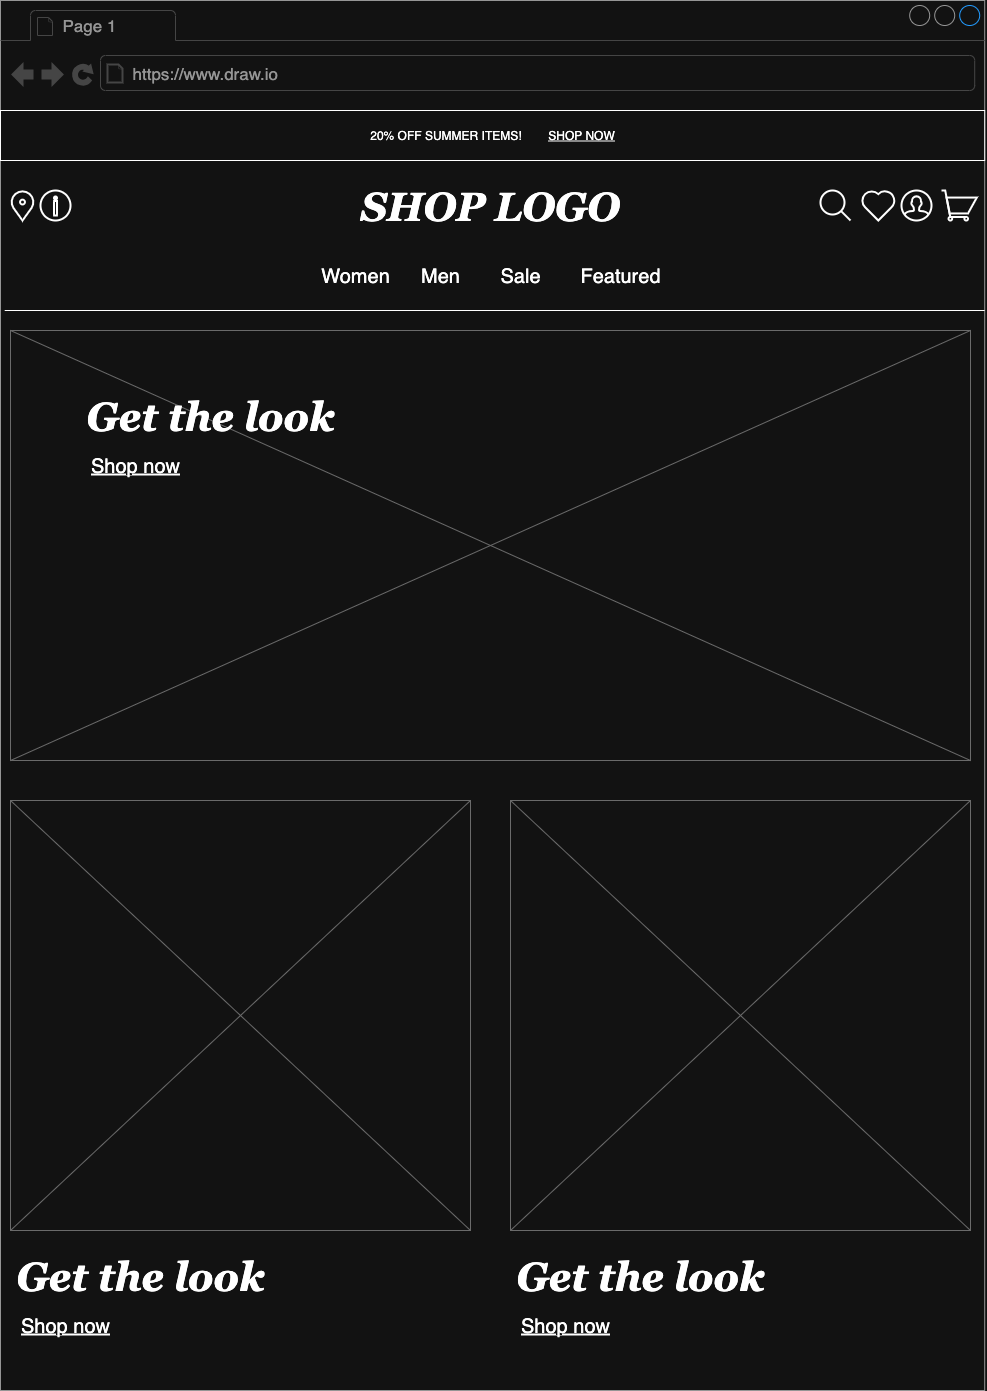

The diagram above was exported from draw.io. Its source (the exported page's mxGraphModel, read from the mxfile embedded in the PNG):
<mxGraphModel dx="946" dy="1710" grid="1" gridSize="10" guides="1" tooltips="1" connect="1" arrows="1" fold="1" page="1" pageScale="1" pageWidth="850" pageHeight="1100" math="0" shadow="0">
  <root>
    <mxCell id="0" />
    <mxCell id="1" parent="0" />
    <mxCell id="nLWK5qvdJjvw-9cZtyJv-51" value="" style="strokeWidth=1;shadow=0;dashed=0;align=center;html=1;shape=mxgraph.mockup.containers.browserWindow;rSize=0;strokeColor=#666666;strokeColor2=#008cff;strokeColor3=#c4c4c4;mainText=,;recursiveResize=0;" parent="1" vertex="1">
      <mxGeometry y="-110" width="984.2" height="1390" as="geometry" />
    </mxCell>
    <mxCell id="nLWK5qvdJjvw-9cZtyJv-52" value="Page 1" style="strokeWidth=1;shadow=0;dashed=0;align=center;html=1;shape=mxgraph.mockup.containers.anchor;fontSize=17;fontColor=#666666;align=left;whiteSpace=wrap;" parent="nLWK5qvdJjvw-9cZtyJv-51" vertex="1">
      <mxGeometry x="60" y="12" width="110" height="26" as="geometry" />
    </mxCell>
    <mxCell id="nLWK5qvdJjvw-9cZtyJv-53" value="https://www.draw.io" style="strokeWidth=1;shadow=0;dashed=0;align=center;html=1;shape=mxgraph.mockup.containers.anchor;rSize=0;fontSize=17;fontColor=#666666;align=left;" parent="nLWK5qvdJjvw-9cZtyJv-51" vertex="1">
      <mxGeometry x="130" y="60" width="250" height="26" as="geometry" />
    </mxCell>
    <mxCell id="nLWK5qvdJjvw-9cZtyJv-39" value="20% OFF SUMMER ITEMS!&amp;nbsp; &amp;nbsp; &amp;nbsp; &amp;nbsp;&amp;nbsp;&lt;u style=&quot;background-color: transparent; color: light-dark(rgb(0, 0, 0), rgb(255, 255, 255));&quot;&gt;SHOP NOW&lt;/u&gt;" style="rounded=0;whiteSpace=wrap;html=1;align=center;labelBackgroundColor=none;" parent="nLWK5qvdJjvw-9cZtyJv-51" vertex="1">
      <mxGeometry y="110" width="984.2" height="50" as="geometry" />
    </mxCell>
    <mxCell id="nLWK5qvdJjvw-9cZtyJv-44" value="" style="endArrow=none;html=1;rounded=0;" parent="nLWK5qvdJjvw-9cZtyJv-51" edge="1">
      <mxGeometry width="50" height="50" relative="1" as="geometry">
        <mxPoint x="4.2" y="310" as="sourcePoint" />
        <mxPoint x="984.2" y="310" as="targetPoint" />
      </mxGeometry>
    </mxCell>
    <mxCell id="nLWK5qvdJjvw-9cZtyJv-56" value="" style="verticalLabelPosition=bottom;shadow=0;dashed=0;align=center;html=1;verticalAlign=top;strokeWidth=1;shape=mxgraph.mockup.graphics.simpleIcon;strokeColor=#999999;" parent="nLWK5qvdJjvw-9cZtyJv-51" vertex="1">
      <mxGeometry x="10" y="800" width="460" height="430" as="geometry" />
    </mxCell>
    <mxCell id="nLWK5qvdJjvw-9cZtyJv-57" value="" style="verticalLabelPosition=bottom;shadow=0;dashed=0;align=center;html=1;verticalAlign=top;strokeWidth=1;shape=mxgraph.mockup.graphics.simpleIcon;strokeColor=#999999;" parent="nLWK5qvdJjvw-9cZtyJv-51" vertex="1">
      <mxGeometry x="510" y="800" width="460" height="430" as="geometry" />
    </mxCell>
    <mxCell id="nLWK5qvdJjvw-9cZtyJv-58" value="&lt;font style=&quot;font-size: 40px;&quot; face=&quot;Georgia&quot;&gt;&lt;b style=&quot;&quot;&gt;&lt;i style=&quot;&quot;&gt;Get the look&lt;/i&gt;&lt;/b&gt;&lt;/font&gt;" style="text;html=1;align=center;verticalAlign=middle;whiteSpace=wrap;rounded=0;labelBackgroundColor=none;" parent="nLWK5qvdJjvw-9cZtyJv-51" vertex="1">
      <mxGeometry y="1240" width="280" height="70" as="geometry" />
    </mxCell>
    <mxCell id="nLWK5qvdJjvw-9cZtyJv-59" value="&lt;font style=&quot;font-size: 20px;&quot;&gt;&lt;u&gt;Shop now&lt;/u&gt;&lt;/font&gt;" style="text;html=1;align=center;verticalAlign=middle;whiteSpace=wrap;rounded=0;" parent="nLWK5qvdJjvw-9cZtyJv-51" vertex="1">
      <mxGeometry x="10" y="1310" width="110" height="30" as="geometry" />
    </mxCell>
    <mxCell id="nLWK5qvdJjvw-9cZtyJv-69" value="&lt;font style=&quot;font-size: 40px;&quot; face=&quot;Georgia&quot;&gt;&lt;b style=&quot;&quot;&gt;&lt;i style=&quot;&quot;&gt;Get the look&lt;/i&gt;&lt;/b&gt;&lt;/font&gt;" style="text;html=1;align=center;verticalAlign=middle;whiteSpace=wrap;rounded=0;labelBackgroundColor=none;" parent="nLWK5qvdJjvw-9cZtyJv-51" vertex="1">
      <mxGeometry x="500" y="1240" width="280" height="70" as="geometry" />
    </mxCell>
    <mxCell id="nLWK5qvdJjvw-9cZtyJv-70" value="&lt;font style=&quot;font-size: 20px;&quot;&gt;&lt;u&gt;Shop now&lt;/u&gt;&lt;/font&gt;" style="text;html=1;align=center;verticalAlign=middle;whiteSpace=wrap;rounded=0;" parent="nLWK5qvdJjvw-9cZtyJv-51" vertex="1">
      <mxGeometry x="510" y="1310" width="110" height="30" as="geometry" />
    </mxCell>
    <mxCell id="nLWK5qvdJjvw-9cZtyJv-8" value="&lt;font style=&quot;font-size: 40px;&quot; face=&quot;Georgia&quot;&gt;&lt;b style=&quot;&quot;&gt;&lt;i style=&quot;&quot;&gt;SHOP LOGO&lt;/i&gt;&lt;/b&gt;&lt;/font&gt;" style="text;html=1;align=center;verticalAlign=middle;whiteSpace=wrap;rounded=0;labelBackgroundColor=none;" parent="1" vertex="1">
      <mxGeometry x="350" y="60" width="280" height="70" as="geometry" />
    </mxCell>
    <mxCell id="nLWK5qvdJjvw-9cZtyJv-40" value="" style="group;labelBackgroundColor=none;" parent="1" connectable="0" vertex="1">
      <mxGeometry x="820" y="79.99999999999997" width="156.28999999999996" height="30.00000000000003" as="geometry" />
    </mxCell>
    <mxCell id="nLWK5qvdJjvw-9cZtyJv-35" value="" style="html=1;verticalLabelPosition=bottom;align=center;labelBackgroundColor=none;verticalAlign=top;strokeWidth=2;shadow=0;dashed=0;shape=mxgraph.ios7.icons.user;" parent="nLWK5qvdJjvw-9cZtyJv-40" vertex="1">
      <mxGeometry x="81" width="30" height="30" as="geometry" />
    </mxCell>
    <mxCell id="nLWK5qvdJjvw-9cZtyJv-36" value="" style="html=1;verticalLabelPosition=bottom;align=center;labelBackgroundColor=none;verticalAlign=top;strokeWidth=2;shadow=0;dashed=0;shape=mxgraph.ios7.icons.shopping_cart;aspect=fixed;" parent="nLWK5qvdJjvw-9cZtyJv-40" vertex="1">
      <mxGeometry x="121" width="35.29" height="30" as="geometry" />
    </mxCell>
    <mxCell id="nLWK5qvdJjvw-9cZtyJv-37" value="" style="html=1;verticalLabelPosition=bottom;align=center;labelBackgroundColor=none;verticalAlign=top;strokeWidth=2;shadow=0;dashed=0;shape=mxgraph.ios7.icons.heart;aspect=fixed;" parent="nLWK5qvdJjvw-9cZtyJv-40" vertex="1">
      <mxGeometry x="41" y="2.842170943040401e-14" width="33.63" height="30" as="geometry" />
    </mxCell>
    <mxCell id="nLWK5qvdJjvw-9cZtyJv-38" value="" style="html=1;verticalLabelPosition=bottom;align=center;labelBackgroundColor=none;verticalAlign=top;strokeWidth=2;shadow=0;dashed=0;shape=mxgraph.ios7.icons.looking_glass;aspect=fixed;" parent="nLWK5qvdJjvw-9cZtyJv-40" vertex="1">
      <mxGeometry y="2.842170943040401e-14" width="30" height="30" as="geometry" />
    </mxCell>
    <mxCell id="nLWK5qvdJjvw-9cZtyJv-42" value="" style="html=1;verticalLabelPosition=bottom;align=center;labelBackgroundColor=none;verticalAlign=top;strokeWidth=2;shadow=0;dashed=0;shape=mxgraph.ios7.icons.info;" parent="1" vertex="1">
      <mxGeometry x="40" y="80" width="30" height="30" as="geometry" />
    </mxCell>
    <mxCell id="nLWK5qvdJjvw-9cZtyJv-43" value="" style="html=1;verticalLabelPosition=bottom;align=center;labelBackgroundColor=none;verticalAlign=top;strokeWidth=2;shadow=0;dashed=0;shape=mxgraph.ios7.icons.location;" parent="1" vertex="1">
      <mxGeometry x="10" y="80" width="24" height="30" as="geometry" />
    </mxCell>
    <mxCell id="nLWK5qvdJjvw-9cZtyJv-49" value="" style="group" parent="1" connectable="0" vertex="1">
      <mxGeometry x="315" y="150" width="350" height="30" as="geometry" />
    </mxCell>
    <mxCell id="nLWK5qvdJjvw-9cZtyJv-41" value="&lt;font face=&quot;Helvetica&quot; style=&quot;font-size: 20px;&quot;&gt;Women&lt;/font&gt;" style="text;html=1;align=center;verticalAlign=middle;whiteSpace=wrap;rounded=0;labelBackgroundColor=none;" parent="nLWK5qvdJjvw-9cZtyJv-49" vertex="1">
      <mxGeometry width="80" height="30" as="geometry" />
    </mxCell>
    <mxCell id="nLWK5qvdJjvw-9cZtyJv-45" value="&lt;font face=&quot;Helvetica&quot; style=&quot;font-size: 20px;&quot;&gt;Men&lt;/font&gt;" style="text;html=1;align=center;verticalAlign=middle;whiteSpace=wrap;rounded=0;labelBackgroundColor=none;" parent="nLWK5qvdJjvw-9cZtyJv-49" vertex="1">
      <mxGeometry x="100" width="50" height="30" as="geometry" />
    </mxCell>
    <mxCell id="nLWK5qvdJjvw-9cZtyJv-46" value="&lt;font face=&quot;Helvetica&quot; style=&quot;font-size: 20px;&quot;&gt;Featured&lt;/font&gt;" style="text;html=1;align=center;verticalAlign=middle;whiteSpace=wrap;rounded=0;labelBackgroundColor=none;" parent="nLWK5qvdJjvw-9cZtyJv-49" vertex="1">
      <mxGeometry x="260" width="90" height="30" as="geometry" />
    </mxCell>
    <mxCell id="nLWK5qvdJjvw-9cZtyJv-47" value="&lt;font face=&quot;Helvetica&quot; style=&quot;font-size: 20px;&quot;&gt;Sale&lt;/font&gt;" style="text;html=1;align=center;verticalAlign=middle;whiteSpace=wrap;rounded=0;labelBackgroundColor=none;" parent="nLWK5qvdJjvw-9cZtyJv-49" vertex="1">
      <mxGeometry x="180" width="50" height="30" as="geometry" />
    </mxCell>
    <mxCell id="nLWK5qvdJjvw-9cZtyJv-50" value="" style="verticalLabelPosition=bottom;shadow=0;dashed=0;align=center;html=1;verticalAlign=top;strokeWidth=1;shape=mxgraph.mockup.graphics.simpleIcon;strokeColor=#999999;" parent="1" vertex="1">
      <mxGeometry x="10" y="220" width="960" height="430" as="geometry" />
    </mxCell>
    <mxCell id="nLWK5qvdJjvw-9cZtyJv-54" value="&lt;font style=&quot;font-size: 40px;&quot; face=&quot;Georgia&quot;&gt;&lt;b style=&quot;&quot;&gt;&lt;i style=&quot;&quot;&gt;Get the look&lt;/i&gt;&lt;/b&gt;&lt;/font&gt;" style="text;html=1;align=center;verticalAlign=middle;whiteSpace=wrap;rounded=0;labelBackgroundColor=none;" parent="1" vertex="1">
      <mxGeometry x="70" y="270" width="280" height="70" as="geometry" />
    </mxCell>
    <mxCell id="nLWK5qvdJjvw-9cZtyJv-55" value="&lt;font style=&quot;font-size: 20px;&quot;&gt;&lt;u&gt;Shop now&lt;/u&gt;&lt;/font&gt;" style="text;html=1;align=center;verticalAlign=middle;whiteSpace=wrap;rounded=0;" parent="1" vertex="1">
      <mxGeometry x="80" y="340" width="110" height="30" as="geometry" />
    </mxCell>
  </root>
</mxGraphModel>